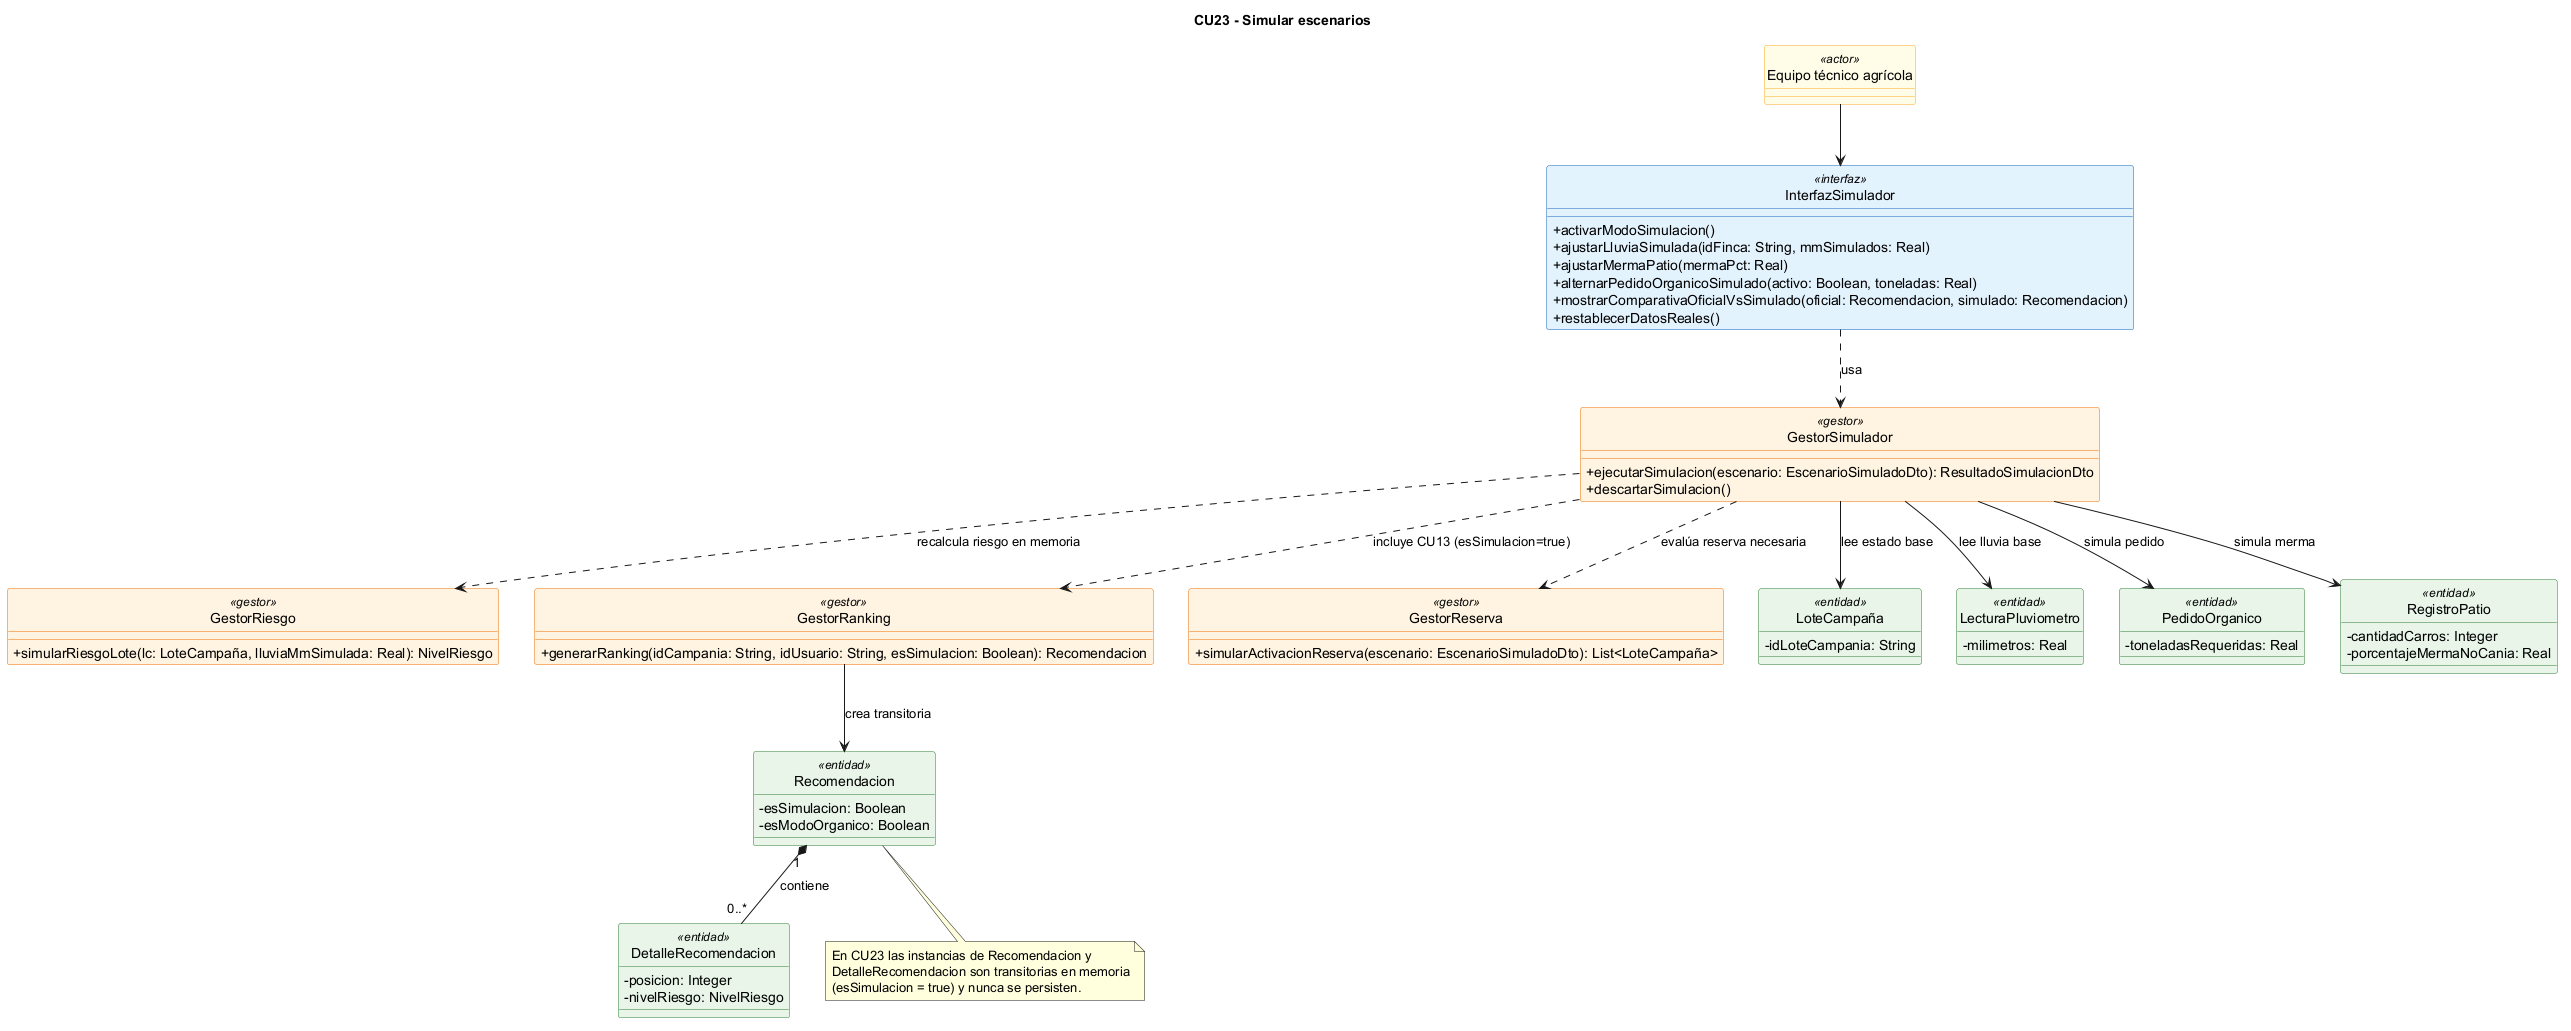

The diagram above was rendered by PlantUML. Its source (embedded in the PNG):
@startuml
title CU23 - Simular escenarios
skinparam classAttributeIconSize 0
skinparam shadowing false
hide circle
skinparam class {
  BackgroundColor<<interfaz>> #E3F2FD
  BorderColor<<interfaz>> #1565C0
  BackgroundColor<<gestor>> #FFF3E0
  BorderColor<<gestor>> #EF6C00
  BackgroundColor<<entidad>> #E8F5E9
  BorderColor<<entidad>> #2E7D32
  BackgroundColor<<actor>> #FFFDE7
  BorderColor<<actor>> #F9A825
}

class "Equipo técnico agrícola" as ET <<actor>>

class InterfazSimulador <<interfaz>> {
  +activarModoSimulacion()
  +ajustarLluviaSimulada(idFinca: String, mmSimulados: Real)
  +ajustarMermaPatio(mermaPct: Real)
  +alternarPedidoOrganicoSimulado(activo: Boolean, toneladas: Real)
  +mostrarComparativaOficialVsSimulado(oficial: Recomendacion, simulado: Recomendacion)
  +restablecerDatosReales()
}

class GestorSimulador <<gestor>> {
  +ejecutarSimulacion(escenario: EscenarioSimuladoDto): ResultadoSimulacionDto
  +descartarSimulacion()
}

class GestorRiesgo <<gestor>> {
  +simularRiesgoLote(lc: LoteCampaña, lluviaMmSimulada: Real): NivelRiesgo
}

class GestorRanking <<gestor>> {
  +generarRanking(idCampania: String, idUsuario: String, esSimulacion: Boolean): Recomendacion
}

class GestorReserva <<gestor>> {
  +simularActivacionReserva(escenario: EscenarioSimuladoDto): List<LoteCampaña>
}

class "LoteCampaña" as LoteCampania <<entidad>> {
  -idLoteCampania: String
}

class LecturaPluviometro <<entidad>> {
  -milimetros: Real
}

class PedidoOrganico <<entidad>> {
  -toneladasRequeridas: Real
}

class RegistroPatio <<entidad>> {
  -cantidadCarros: Integer
  -porcentajeMermaNoCania: Real
}

class Recomendacion <<entidad>> {
  -esSimulacion: Boolean
  -esModoOrganico: Boolean
}

class DetalleRecomendacion <<entidad>> {
  -posicion: Integer
  -nivelRiesgo: NivelRiesgo
}

note bottom of Recomendacion
  En CU23 las instancias de Recomendacion y
  DetalleRecomendacion son transitorias en memoria
  (esSimulacion = true) y nunca se persisten.
end note

ET --> InterfazSimulador
InterfazSimulador ..> GestorSimulador : usa
GestorSimulador ..> GestorRiesgo : recalcula riesgo en memoria
GestorSimulador ..> GestorRanking : incluye CU13 (esSimulacion=true)
GestorSimulador ..> GestorReserva : evalúa reserva necesaria

GestorSimulador --> LoteCampania : lee estado base
GestorSimulador --> LecturaPluviometro : lee lluvia base
GestorSimulador --> PedidoOrganico : simula pedido
GestorSimulador --> RegistroPatio : simula merma
GestorRanking --> Recomendacion : crea transitoria
Recomendacion "1" *-- "0..*" DetalleRecomendacion : contiene
@enduml